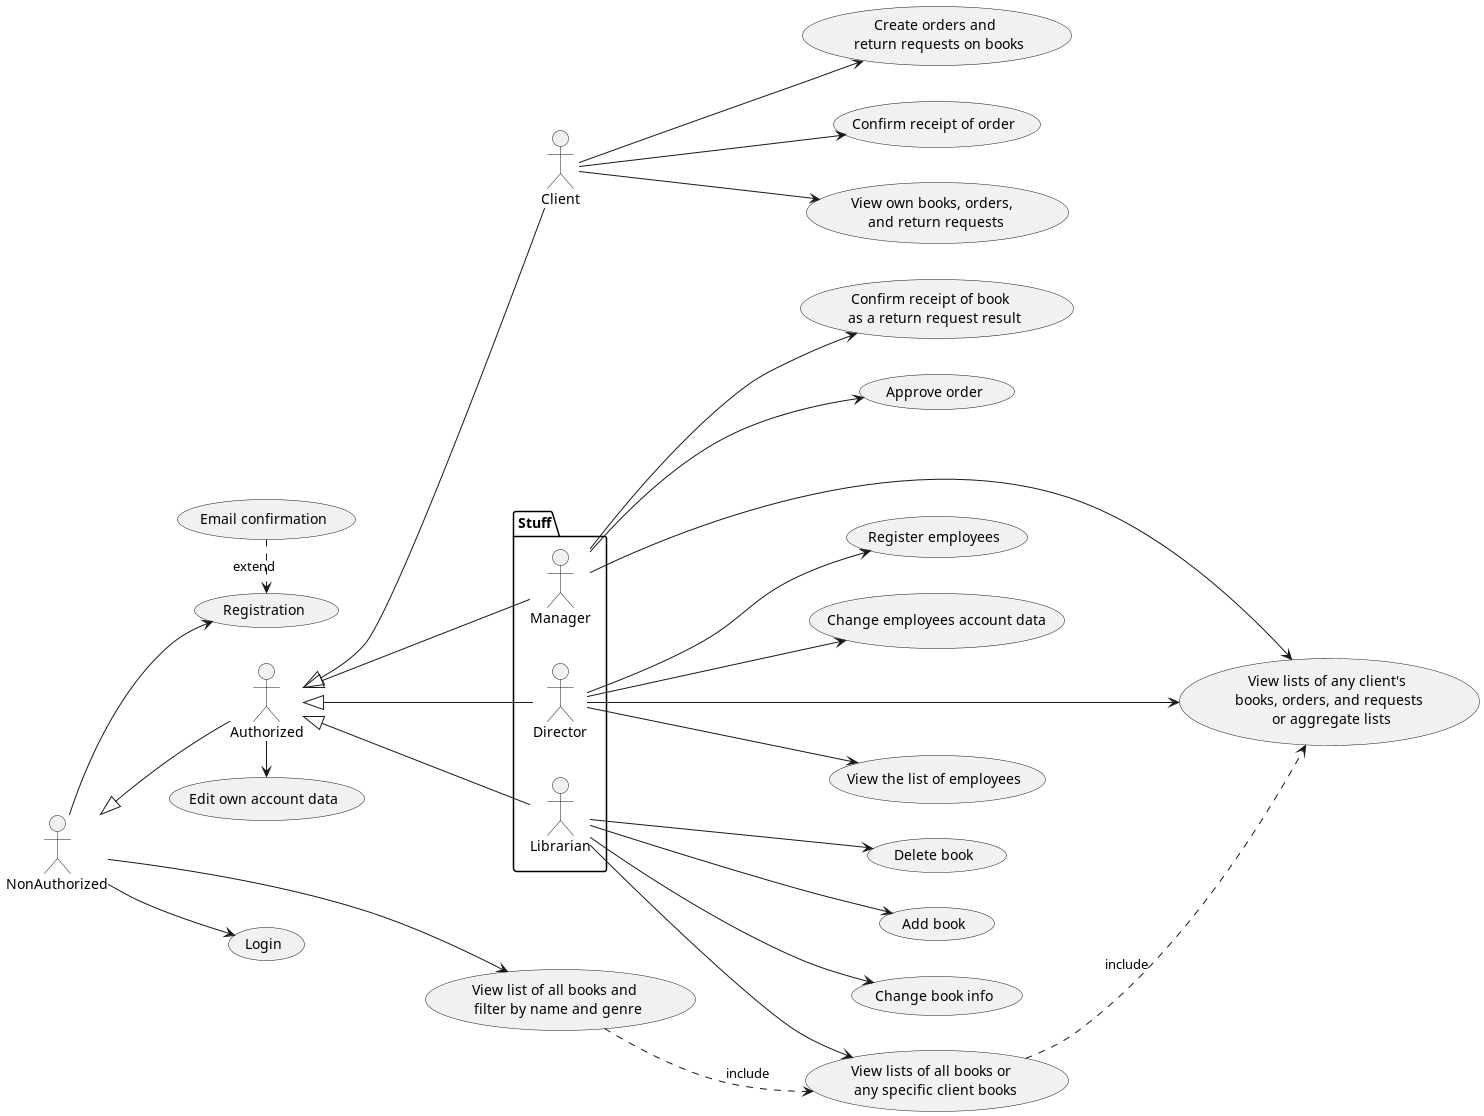

The diagram above was rendered by PlantUML. Its source (embedded in the PNG):
@startuml
left to right direction
actor "NonAuthorized" as na
actor Authorized as auth
actor "Client" as client
package Stuff {
    actor "Librarian" as lib
    actor "Manager" as man
    actor "Director" as dir
}

usecase "Registration" as reg
usecase "Login" as login
usecase "View list of all books and \n filter by name and genre" as bookList
usecase "Edit own account data" as editAccount
usecase "Create orders and \n return requests on books" as createOrdersAndRequests
usecase "Confirm receipt of order" as confirmOrder
usecase "View own books, orders, \n and return requests" as ownBookList
usecase "Add book" as addBook
usecase "Change book info" as editBook
usecase "Delete book" as deleteBook
usecase "View lists of all books or \n any specific client books" as employeeBookList
usecase "View lists of any client's \n books, orders, and requests \n or aggregate lists" as bookOrderRequestLists
usecase "Confirm receipt of book \n as a return request result" as approveRequest
usecase "Approve order" as approveOrder
usecase "View the list of employees" as employeeList
usecase "Register employees" as employeeReg
usecase "Change employees account data" as editEmployeeAccount
usecase "Email confirmation" as emailConfirm

bookList .-> employeeBookList : include
employeeBookList .-> bookOrderRequestLists : include

emailConfirm .-r-> reg : extend

na --> reg
na --> login
na --> bookList

auth -> editAccount

na <|-- auth

auth <|-- client
auth <|-- lib
auth <|-- man
auth <|-- dir

client --> createOrdersAndRequests
client --> confirmOrder
client --> ownBookList

lib --> addBook
lib --> editBook
lib --> deleteBook
lib --> employeeBookList

man --> approveOrder
man --> approveRequest
man ---> bookOrderRequestLists

dir ---> bookOrderRequestLists
dir --> employeeList
dir --> employeeReg
dir --> editEmployeeAccount
@enduml